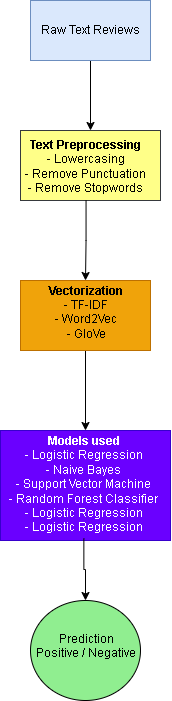

The diagram above was exported from draw.io. Its source (the exported page's mxGraphModel, read from the mxfile embedded in the PNG):
<mxGraphModel dx="715" dy="384" grid="1" gridSize="10" guides="1" tooltips="1" connect="1" arrows="1" fold="1" page="1" pageScale="1" pageWidth="850" pageHeight="1100" math="0" shadow="0">
  <root>
    <mxCell id="0" />
    <mxCell id="1" parent="0" />
    <mxCell id="E-UMLkp_-SbhVXJ5J13M-5" edge="1" parent="1" source="E-UMLkp_-SbhVXJ5J13M-1" style="edgeStyle=orthogonalEdgeStyle;rounded=0;orthogonalLoop=1;jettySize=auto;html=1;" target="E-UMLkp_-SbhVXJ5J13M-4" value="">
      <mxGeometry relative="1" as="geometry" />
    </mxCell>
    <mxCell id="E-UMLkp_-SbhVXJ5J13M-1" parent="1" style="rounded=0;whiteSpace=wrap;html=1;fillColor=#dae8fc;strokeColor=#6c8ebf;" value="" vertex="1">
      <mxGeometry height="60" width="120" x="350" y="190" as="geometry" />
    </mxCell>
    <mxCell id="E-UMLkp_-SbhVXJ5J13M-2" parent="1" style="text;html=1;whiteSpace=wrap;strokeColor=none;fillColor=none;align=center;verticalAlign=middle;rounded=0;" value="&lt;div&gt;Raw Text Reviews&lt;/div&gt;" vertex="1">
      <mxGeometry height="30" width="120" x="350" y="205" as="geometry" />
    </mxCell>
    <mxCell id="E-UMLkp_-SbhVXJ5J13M-4" parent="1" style="whiteSpace=wrap;html=1;fillColor=#ffff88;strokeColor=#36393d;rounded=0;" value="" vertex="1">
      <mxGeometry height="70" width="140" x="340" y="320" as="geometry" />
    </mxCell>
    <mxCell id="E-UMLkp_-SbhVXJ5J13M-9" edge="1" parent="1" source="E-UMLkp_-SbhVXJ5J13M-6" style="edgeStyle=orthogonalEdgeStyle;rounded=0;orthogonalLoop=1;jettySize=auto;html=1;" target="E-UMLkp_-SbhVXJ5J13M-8" value="">
      <mxGeometry relative="1" as="geometry" />
    </mxCell>
    <mxCell id="E-UMLkp_-SbhVXJ5J13M-6" parent="1" style="text;html=1;whiteSpace=wrap;strokeColor=none;fillColor=none;align=center;verticalAlign=middle;rounded=0;" value="&lt;div&gt;&lt;b&gt;Text Preprocessing&lt;/b&gt;&lt;/div&gt;&lt;div&gt;- Lowercasing&lt;/div&gt;&lt;div&gt;- Remove Punctuation&lt;/div&gt;&lt;div&gt;- Remove Stopwords&lt;/div&gt;" vertex="1">
      <mxGeometry height="67.5" width="129" x="341" y="322.5" as="geometry" />
    </mxCell>
    <mxCell id="E-UMLkp_-SbhVXJ5J13M-12" edge="1" parent="1" source="E-UMLkp_-SbhVXJ5J13M-8" style="edgeStyle=orthogonalEdgeStyle;rounded=0;orthogonalLoop=1;jettySize=auto;html=1;" target="E-UMLkp_-SbhVXJ5J13M-11" value="">
      <mxGeometry relative="1" as="geometry" />
    </mxCell>
    <mxCell id="E-UMLkp_-SbhVXJ5J13M-8" parent="1" style="whiteSpace=wrap;html=1;fillColor=#f0a30a;fontColor=#000000;strokeColor=#BD7000;" value="" vertex="1">
      <mxGeometry height="70" width="130" x="340" y="470" as="geometry" />
    </mxCell>
    <mxCell id="E-UMLkp_-SbhVXJ5J13M-10" parent="1" style="text;html=1;whiteSpace=wrap;strokeColor=none;fillColor=none;align=center;verticalAlign=middle;rounded=0;" value="&lt;div&gt;&lt;b&gt;Vectorization&lt;/b&gt;&lt;/div&gt;&lt;div&gt;- TF-IDF&lt;/div&gt;&lt;div&gt;- Word2Vec&lt;/div&gt;&lt;div&gt;- GloVe&lt;/div&gt;&lt;div&gt;&lt;br&gt;&lt;/div&gt;" vertex="1">
      <mxGeometry height="50" width="80" x="365.5" y="483.75" as="geometry" />
    </mxCell>
    <mxCell id="E-UMLkp_-SbhVXJ5J13M-11" parent="1" style="whiteSpace=wrap;html=1;fillColor=#6a00ff;fontColor=#ffffff;strokeColor=#3700CC;" value="" vertex="1">
      <mxGeometry height="110" width="170" x="320" y="620" as="geometry" />
    </mxCell>
    <mxCell id="E-UMLkp_-SbhVXJ5J13M-15" edge="1" parent="1" source="E-UMLkp_-SbhVXJ5J13M-13" style="edgeStyle=orthogonalEdgeStyle;rounded=0;orthogonalLoop=1;jettySize=auto;html=1;" target="E-UMLkp_-SbhVXJ5J13M-14" value="">
      <mxGeometry relative="1" as="geometry" />
    </mxCell>
    <mxCell id="E-UMLkp_-SbhVXJ5J13M-13" parent="1" style="text;html=1;whiteSpace=wrap;align=center;verticalAlign=middle;rounded=0;" value="&lt;div&gt;&lt;font style=&quot;color: rgb(255, 255, 255);&quot;&gt;&lt;b&gt;Models used&lt;/b&gt;&lt;/font&gt;&lt;/div&gt;&lt;div&gt;&lt;font style=&quot;color: rgb(255, 255, 255);&quot;&gt;- Logistic Regression&lt;/font&gt;&lt;/div&gt;&lt;div&gt;&lt;font style=&quot;color: rgb(255, 255, 255);&quot;&gt;- Naive Bayes&lt;/font&gt;&lt;/div&gt;&lt;div&gt;&lt;font style=&quot;color: rgb(255, 255, 255);&quot;&gt;-&amp;nbsp;Support Vector Machine&lt;/font&gt;&lt;/div&gt;&lt;div&gt;&lt;font style=&quot;color: rgb(255, 255, 255);&quot;&gt;-&amp;nbsp;Random Forest Classifier&lt;/font&gt;&lt;/div&gt;&lt;div&gt;&lt;font style=&quot;color: rgb(255, 255, 255);&quot;&gt;-&amp;nbsp;Logistic Regression&lt;/font&gt;&lt;/div&gt;&lt;div&gt;&lt;font style=&quot;color: rgb(255, 255, 255);&quot;&gt;-&amp;nbsp;Logistic Regression&lt;/font&gt;&lt;/div&gt;&lt;div&gt;&lt;br&gt;&lt;/div&gt;" vertex="1">
      <mxGeometry height="95" width="153.19" x="326.81" y="633" as="geometry" />
    </mxCell>
    <mxCell id="E-UMLkp_-SbhVXJ5J13M-14" parent="1" style="ellipse;whiteSpace=wrap;html=1;fillColor=#90EE90;" value="" vertex="1">
      <mxGeometry height="100" width="110" x="350" y="790" as="geometry" />
    </mxCell>
    <mxCell id="E-UMLkp_-SbhVXJ5J13M-16" parent="1" style="text;html=1;whiteSpace=wrap;strokeColor=none;fillColor=none;align=center;verticalAlign=middle;rounded=0;" value="&lt;div&gt;Prediction&lt;/div&gt;&lt;div&gt;Positive / Negative&lt;/div&gt;&lt;div&gt;&lt;br&gt;&lt;/div&gt;&lt;div&gt;&lt;br&gt;&lt;/div&gt;" vertex="1">
      <mxGeometry height="30" width="110" x="350.5" y="835" as="geometry" />
    </mxCell>
  </root>
</mxGraphModel>